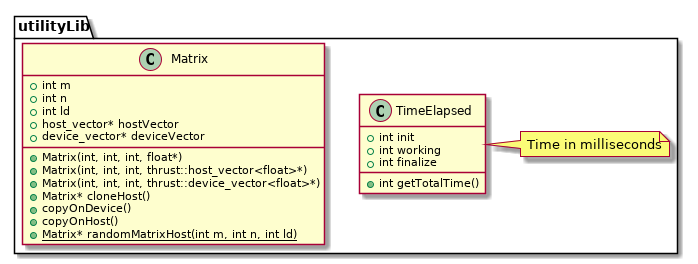

The diagram above was rendered by PlantUML. Its source (embedded in the PNG):
@startuml BaseUtilityDiagram

package utilityLib{

    class Matrix{
        + int m
        + int n
        + int ld
        + host_vector* hostVector
        + device_vector* deviceVector
        
        + Matrix(int, int, int, float*)
        + Matrix(int, int, int, thrust::host_vector<float>*)
        + Matrix(int, int, int, thrust::device_vector<float>*)
        + Matrix* cloneHost()
        + copyOnDevice()
        + copyOnHost()
        {static} + Matrix* randomMatrixHost(int m, int n, int ld)
    }

    class TimeElapsed{
        + int init
        + int working
        + int finalize
        + int getTotalTime()
    }

    note right: Time in milliseconds

    

@enduml